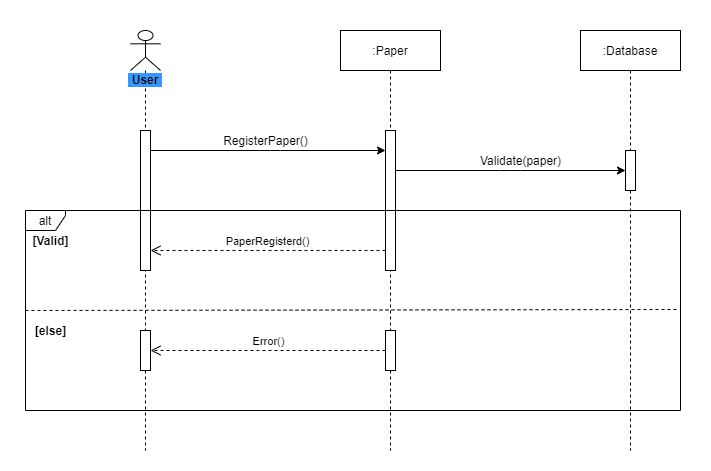

The diagram above was exported from draw.io. Its source (the exported page's mxGraphModel, read from the mxfile embedded in the PNG):
<mxGraphModel dx="1422" dy="800" grid="1" gridSize="10" guides="1" tooltips="1" connect="1" arrows="1" fold="1" page="1" pageScale="1" pageWidth="850" pageHeight="1100" math="0" shadow="0">
  <root>
    <mxCell id="0" />
    <mxCell id="1" parent="0" />
    <mxCell id="DuYOhqjOqtpR0pSZNw_8-19" value="" style="rounded=0;whiteSpace=wrap;html=1;strokeColor=none;" vertex="1" parent="1">
      <mxGeometry y="50" width="710" height="470" as="geometry" />
    </mxCell>
    <mxCell id="DuYOhqjOqtpR0pSZNw_8-1" value="&lt;b style=&quot;background-color: rgb(51 , 153 , 255)&quot;&gt;&amp;nbsp;User&amp;nbsp;&lt;/b&gt;" style="shape=umlLifeline;participant=umlActor;perimeter=lifelinePerimeter;whiteSpace=wrap;html=1;container=1;collapsible=0;recursiveResize=0;verticalAlign=top;spacingTop=36;outlineConnect=0;" vertex="1" parent="1">
      <mxGeometry x="130" y="80" width="30" height="420" as="geometry" />
    </mxCell>
    <mxCell id="DuYOhqjOqtpR0pSZNw_8-4" value="" style="html=1;points=[];perimeter=orthogonalPerimeter;" vertex="1" parent="DuYOhqjOqtpR0pSZNw_8-1">
      <mxGeometry x="10" y="100" width="10" height="140" as="geometry" />
    </mxCell>
    <mxCell id="DuYOhqjOqtpR0pSZNw_8-13" value="" style="html=1;points=[];perimeter=orthogonalPerimeter;" vertex="1" parent="DuYOhqjOqtpR0pSZNw_8-1">
      <mxGeometry x="10" y="300" width="10" height="40" as="geometry" />
    </mxCell>
    <mxCell id="DuYOhqjOqtpR0pSZNw_8-2" value=":Paper" style="shape=umlLifeline;perimeter=lifelinePerimeter;whiteSpace=wrap;html=1;container=1;collapsible=0;recursiveResize=0;outlineConnect=0;" vertex="1" parent="1">
      <mxGeometry x="340" y="80" width="100" height="420" as="geometry" />
    </mxCell>
    <mxCell id="DuYOhqjOqtpR0pSZNw_8-5" value="" style="html=1;points=[];perimeter=orthogonalPerimeter;" vertex="1" parent="DuYOhqjOqtpR0pSZNw_8-2">
      <mxGeometry x="45" y="100" width="10" height="140" as="geometry" />
    </mxCell>
    <mxCell id="DuYOhqjOqtpR0pSZNw_8-14" value="" style="html=1;points=[];perimeter=orthogonalPerimeter;" vertex="1" parent="DuYOhqjOqtpR0pSZNw_8-2">
      <mxGeometry x="45" y="300" width="10" height="40" as="geometry" />
    </mxCell>
    <mxCell id="DuYOhqjOqtpR0pSZNw_8-3" value=":Database" style="shape=umlLifeline;perimeter=lifelinePerimeter;whiteSpace=wrap;html=1;container=1;collapsible=0;recursiveResize=0;outlineConnect=0;" vertex="1" parent="1">
      <mxGeometry x="580" y="80" width="100" height="420" as="geometry" />
    </mxCell>
    <mxCell id="DuYOhqjOqtpR0pSZNw_8-8" value="" style="html=1;points=[];perimeter=orthogonalPerimeter;" vertex="1" parent="DuYOhqjOqtpR0pSZNw_8-3">
      <mxGeometry x="45" y="120" width="10" height="40" as="geometry" />
    </mxCell>
    <mxCell id="DuYOhqjOqtpR0pSZNw_8-6" value="" style="endArrow=classic;html=1;" edge="1" parent="1" source="DuYOhqjOqtpR0pSZNw_8-4" target="DuYOhqjOqtpR0pSZNw_8-5">
      <mxGeometry width="50" height="50" relative="1" as="geometry">
        <mxPoint x="220" y="280" as="sourcePoint" />
        <mxPoint x="270" y="230" as="targetPoint" />
        <Array as="points">
          <mxPoint x="270" y="200" />
        </Array>
      </mxGeometry>
    </mxCell>
    <mxCell id="DuYOhqjOqtpR0pSZNw_8-7" value="RegisterPaper()" style="text;html=1;align=center;verticalAlign=middle;resizable=0;points=[];autosize=1;" vertex="1" parent="1">
      <mxGeometry x="215" y="180" width="100" height="20" as="geometry" />
    </mxCell>
    <mxCell id="DuYOhqjOqtpR0pSZNw_8-9" value="" style="endArrow=classic;html=1;" edge="1" parent="1" source="DuYOhqjOqtpR0pSZNw_8-5" target="DuYOhqjOqtpR0pSZNw_8-8">
      <mxGeometry width="50" height="50" relative="1" as="geometry">
        <mxPoint x="430" y="270" as="sourcePoint" />
        <mxPoint x="480" y="220" as="targetPoint" />
        <Array as="points">
          <mxPoint x="510" y="220" />
        </Array>
      </mxGeometry>
    </mxCell>
    <mxCell id="DuYOhqjOqtpR0pSZNw_8-10" value="Validate(paper)" style="text;html=1;align=center;verticalAlign=middle;resizable=0;points=[];autosize=1;" vertex="1" parent="1">
      <mxGeometry x="470" y="200" width="100" height="20" as="geometry" />
    </mxCell>
    <mxCell id="DuYOhqjOqtpR0pSZNw_8-11" value="alt" style="shape=umlFrame;whiteSpace=wrap;html=1;width=40;height=20;" vertex="1" parent="1">
      <mxGeometry x="25" y="260" width="655" height="200" as="geometry" />
    </mxCell>
    <mxCell id="DuYOhqjOqtpR0pSZNw_8-12" value="PaperRegisterd()" style="html=1;verticalAlign=bottom;endArrow=open;dashed=1;endSize=8;" edge="1" parent="1" source="DuYOhqjOqtpR0pSZNw_8-5" target="DuYOhqjOqtpR0pSZNw_8-4">
      <mxGeometry relative="1" as="geometry">
        <mxPoint x="370" y="300" as="sourcePoint" />
        <mxPoint x="290" y="300" as="targetPoint" />
        <Array as="points">
          <mxPoint x="270" y="300" />
        </Array>
      </mxGeometry>
    </mxCell>
    <mxCell id="DuYOhqjOqtpR0pSZNw_8-15" value="Error()" style="html=1;verticalAlign=bottom;endArrow=open;dashed=1;endSize=8;" edge="1" parent="1" source="DuYOhqjOqtpR0pSZNw_8-14" target="DuYOhqjOqtpR0pSZNw_8-13">
      <mxGeometry relative="1" as="geometry">
        <mxPoint x="370" y="400" as="sourcePoint" />
        <mxPoint x="160" y="400" as="targetPoint" />
        <Array as="points">
          <mxPoint x="267.5" y="400" />
        </Array>
        <mxPoint x="1" as="offset" />
      </mxGeometry>
    </mxCell>
    <mxCell id="DuYOhqjOqtpR0pSZNw_8-16" value="" style="endArrow=none;dashed=1;html=1;entryX=0.998;entryY=0.495;entryDx=0;entryDy=0;entryPerimeter=0;exitX=0;exitY=0.5;exitDx=0;exitDy=0;exitPerimeter=0;" edge="1" parent="1" source="DuYOhqjOqtpR0pSZNw_8-11" target="DuYOhqjOqtpR0pSZNw_8-11">
      <mxGeometry width="50" height="50" relative="1" as="geometry">
        <mxPoint x="270" y="370" as="sourcePoint" />
        <mxPoint x="320" y="320" as="targetPoint" />
      </mxGeometry>
    </mxCell>
    <mxCell id="DuYOhqjOqtpR0pSZNw_8-17" value="&lt;b&gt;[Valid]&lt;/b&gt;" style="text;html=1;align=center;verticalAlign=middle;resizable=0;points=[];autosize=1;" vertex="1" parent="1">
      <mxGeometry x="25" y="280" width="50" height="20" as="geometry" />
    </mxCell>
    <mxCell id="DuYOhqjOqtpR0pSZNw_8-18" value="&lt;b&gt;[else]&lt;/b&gt;" style="text;html=1;align=center;verticalAlign=middle;resizable=0;points=[];autosize=1;" vertex="1" parent="1">
      <mxGeometry x="25" y="370" width="50" height="20" as="geometry" />
    </mxCell>
  </root>
</mxGraphModel>